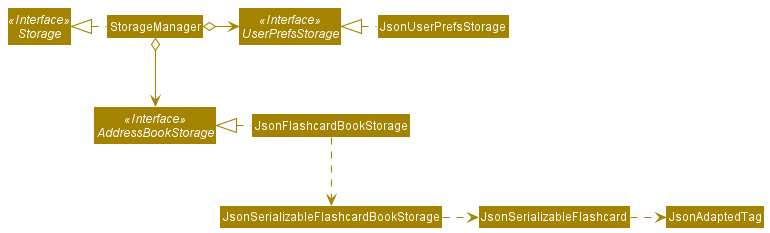

The diagram above was rendered by PlantUML. Its source (embedded in the PNG):
@startuml
!include style.puml
skinparam arrowThickness 1.1
skinparam arrowColor STORAGE_COLOR
skinparam classBackgroundColor STORAGE_COLOR

Interface Storage <<Interface>>
Interface UserPrefsStorage <<Interface>>
Interface AddressBookStorage <<Interface>>

Class StorageManager
Class JsonUserPrefsStorage
Class JsonFlashcardBookStorage

StorageManager .left.|> Storage
StorageManager o-right-> UserPrefsStorage
StorageManager o--> AddressBookStorage

JsonUserPrefsStorage .left.|> UserPrefsStorage
JsonFlashcardBookStorage .left.|> AddressBookStorage
JsonFlashcardBookStorage .down.> JsonSerializableFlashcardBookStorage
JsonSerializableFlashcardBookStorage .right.> JsonSerializableFlashcard
JsonSerializableFlashcard .right.> JsonAdaptedTag
@enduml